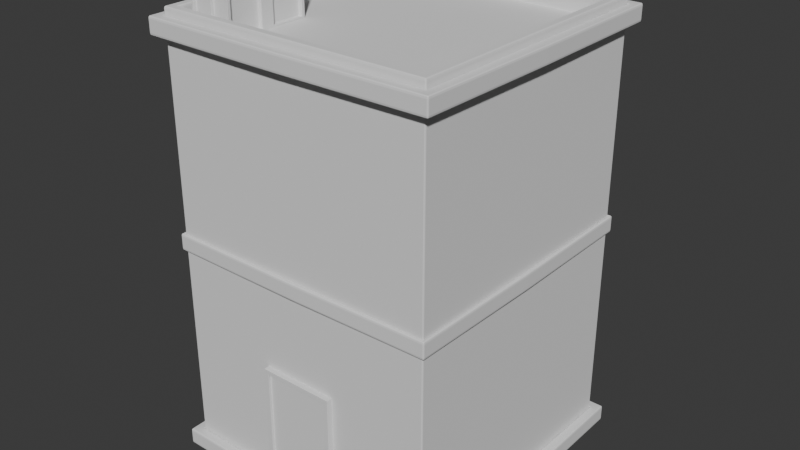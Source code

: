 # Source: LowPolySimpleHouseBlend.blend  (saved by Blender 4.4.32; exported with 4.5.12 LTS)
import bpy
from mathutils import Matrix  # noqa: F401  (used for matrix-valued properties, if any)

bpy.ops.wm.read_factory_settings(use_empty=True)
scene = bpy.context.scene
scene.name = 'Scene'

# ---- collections
col_collection = bpy.data.collections.new('Collection'); scene.collection.children.link(col_collection)

# ---- world
world_world = bpy.data.worlds.new('World'); scene.world = world_world
world_world.use_nodes = True; world_world.node_tree.nodes.clear()
_N = world_world.node_tree.nodes; _L = world_world.node_tree.links
n0 = _N.new('ShaderNodeOutputWorld'); n0.name = 'World Output'; n0.location = (300, 300)
n1 = _N.new('ShaderNodeBackground'); n1.name = 'Background'; n1.location = (10, 300)
n1.inputs[0].default_value = (0.05088, 0.05088, 0.05088, 1.0)
_L.new(n1.outputs[0], n0.inputs[0])
n0.is_active_output = True
world_world.color = (0.05088, 0.05088, 0.05088)
world_world.sun_shadow_jitter_overblur = 0.0

# ---- meshes
me_cube_003 = bpy.data.meshes.new('Cube.003')
me_cube_003.from_pydata([(-1.26, -1.26, -1.0), (-1.182, -1.182, 1.0), (-1.26, 1.26, -1.0), (-1.182, 1.182, 1.0), (1.26, -1.26, -1.0), (1.182, -1.182, 1.0), (1.26, 1.26, -1.0), (1.182, 1.182, 1.0), (0.0, 1.26, -1.0), (0.0, 1.182, 1.0), (0.0, -1.26, -1.0), (0.0, -1.182, 1.0), (-1.26, 0.0, -1.0), (-1.182, 0.0, 1.0), (1.26, 0.0, -1.0), (1.182, 0.0, 1.0), (0.0, 0.0, -1.0), (-1.26, -1.26, 0.03823), (-1.26, -1.26, -0.03823), (-1.26, 1.26, 0.03823), (-1.26, 1.26, -0.03823), (1.26, 1.26, 0.03823), (1.26, 1.26, -0.03823), (1.26, -1.26, 0.03823), (1.26, -1.26, -0.03823), (0.0, -1.26, -0.03823), (0.0, -1.26, 0.03823), (0.0, 1.26, -0.03823), (0.0, 1.26, 0.03823), (1.26, 0.0, -0.03823), (1.26, 0.0, 0.03823), (-1.26, 0.0, -0.03823), (-1.26, 0.0, 0.03823), (-1.26, 0.0, 1.0), (-1.26, 1.26, 1.0), (0.0, 1.26, 1.0), (1.26, 1.26, 1.0), (1.26, 0.0, 1.0), (1.26, -1.26, 1.0), (0.0, -1.26, 1.0), (-1.26, -1.26, 1.0), (0.0, 0.0, 0.8965), (0.0, -1.182, 0.8965), (0.0, 1.182, 0.8965), (1.182, 0.0, 0.8965), (-1.182, 0.0, 0.8965), (-1.182, 1.182, 0.8965), (1.182, 1.182, 0.8965), (1.182, -1.182, 0.8965), (-1.182, -1.182, 0.8965)], [], [(6, 22, 29, 14), (4, 24, 25, 10), (0, 18, 31, 12), (16, 14, 4, 10), (13, 1, 49, 45), (26, 39, 40, 17), (23, 38, 39, 26), (21, 36, 37, 30), (19, 34, 35, 28), (12, 31, 20, 2), (14, 29, 24, 4), (7, 9, 43, 47), (12, 16, 10, 0), (30, 37, 38, 23), (32, 33, 34, 19), (2, 8, 16, 12), (1, 11, 42, 49), (2, 20, 27, 8), (8, 27, 22, 6), (11, 5, 48, 42), (8, 6, 14, 16), (28, 35, 36, 21), (10, 25, 18, 0), (26, 17, 18, 25), (30, 23, 24, 29), (28, 21, 22, 27), (32, 19, 20, 31), (23, 26, 25, 24), (19, 28, 27, 20), (21, 30, 29, 22), (17, 32, 31, 18), (17, 40, 33, 32), (13, 3, 34, 33), (9, 7, 36, 35), (15, 5, 38, 37), (11, 1, 40, 39), (3, 9, 35, 34), (5, 11, 39, 38), (1, 13, 33, 40), (7, 15, 37, 36), (41, 45, 49, 42), (44, 41, 42, 48), (47, 43, 41, 44), (43, 46, 45, 41), (9, 3, 46, 43), (5, 15, 44, 48), (3, 13, 45, 46), (15, 7, 47, 44)])
_uv = me_cube_003.uv_layers.new(name='UVMap')
_uv.uv.foreach_set('vector', [0.375, 0.5, 0.4952, 0.5, 0.4952, 0.625, 0.375, 0.625, 0.375, 0.75, 0.4952, 0.75, 0.4952, 0.875, 0.375, 0.875, 0.375, 0.0, 0.4952, 0.0, 0.4952, 0.125, 0.375, 0.125, 0.25, 0.625, 0.375, 0.625, 0.375, 0.75, 0.25, 0.75, 0.8672, 0.625, 0.8672, 0.7422, 0.8672, 0.7422, 0.8672, 0.625, 0.5048, 0.875, 0.625, 0.875, 0.625, 1.0, 0.5048, 1.0, 0.5048, 0.75, 0.625, 0.75, 0.625, 0.875, 0.5048, 0.875, 0.5048, 0.5, 0.625, 0.5, 0.625, 0.625, 0.5048, 0.625, 0.5048, 0.25, 0.625, 0.25, 0.625, 0.375, 0.5048, 0.375, 0.375, 0.125, 0.4952, 0.125, 0.4952, 0.25, 0.375, 0.25, 0.375, 0.625, 0.4952, 0.625, 0.4952, 0.75, 0.375, 0.75, 0.6328, 0.5078, 0.75, 0.5078, 0.75, 0.5078, 0.6328, 0.5078, 0.125, 0.625, 0.25, 0.625, 0.25, 0.75, 0.125, 0.75, 0.5048, 0.625, 0.625, 0.625, 0.625, 0.75, 0.5048, 0.75, 0.5048, 0.125, 0.625, 0.125, 0.625, 0.25, 0.5048, 0.25, 0.125, 0.5, 0.25, 0.5, 0.25, 0.625, 0.125, 0.625, 0.8672, 0.7422, 0.75, 0.7422, 0.75, 0.7422, 0.8672, 0.7422, 0.375, 0.25, 0.4952, 0.25, 0.4952, 0.375, 0.375, 0.375, 0.375, 0.375, 0.4952, 0.375, 0.4952, 0.5, 0.375, 0.5, 0.75, 0.7422, 0.6328, 0.7422, 0.6328, 0.7422, 0.75, 0.7422, 0.25, 0.5, 0.375, 0.5, 0.375, 0.625, 0.25, 0.625, 0.5048, 0.375, 0.625, 0.375, 0.625, 0.5, 0.5048, 0.5, 0.375, 0.875, 0.4952, 0.875, 0.4952, 1.0, 0.375, 1.0, 0.5048, 0.875, 0.5048, 1.0, 0.4952, 1.0, 0.4952, 0.875, 0.5048, 0.625, 0.5048, 0.75, 0.4952, 0.75, 0.4952, 0.625, 0.5048, 0.375, 0.5048, 0.5, 0.4952, 0.5, 0.4952, 0.375, 0.5048, 0.125, 0.5048, 0.25, 0.4952, 0.25, 0.4952, 0.125, 0.5048, 0.75, 0.5048, 0.875, 0.4952, 0.875, 0.4952, 0.75, 0.5048, 0.25, 0.5048, 0.375, 0.4952, 0.375, 0.4952, 0.25, 0.5048, 0.5, 0.5048, 0.625, 0.4952, 0.625, 0.4952, 0.5, 0.5048, 0.0, 0.5048, 0.125, 0.4952, 0.125, 0.4952, 0.0, 0.5048, 0.0, 0.625, 0.0, 0.625, 0.125, 0.5048, 0.125, 0.8672, 0.625, 0.8672, 0.5078, 0.875, 0.5, 0.875, 0.625, 0.75, 0.5078, 0.6328, 0.5078, 0.625, 0.5, 0.75, 0.5, 0.6328, 0.625, 0.6328, 0.7422, 0.625, 0.75, 0.625, 0.625, 0.75, 0.7422, 0.8672, 0.7422, 0.875, 0.75, 0.75, 0.75, 0.8672, 0.5078, 0.75, 0.5078, 0.75, 0.5, 0.875, 0.5, 0.6328, 0.7422, 0.75, 0.7422, 0.75, 0.75, 0.625, 0.75, 0.8672, 0.7422, 0.8672, 0.625, 0.875, 0.625, 0.875, 0.75, 0.6328, 0.5078, 0.6328, 0.625, 0.625, 0.625, 0.625, 0.5, 0.75, 0.625, 0.8672, 0.625, 0.8672, 0.7422, 0.75, 0.7422, 0.6328, 0.625, 0.75, 0.625, 0.75, 0.7422, 0.6328, 0.7422, 0.6328, 0.5078, 0.75, 0.5078, 0.75, 0.625, 0.6328, 0.625, 0.75, 0.5078, 0.8672, 0.5078, 0.8672, 0.625, 0.75, 0.625, 0.75, 0.5078, 0.8672, 0.5078, 0.8672, 0.5078, 0.75, 0.5078, 0.6328, 0.7422, 0.6328, 0.625, 0.6328, 0.625, 0.6328, 0.7422, 0.8672, 0.5078, 0.8672, 0.625, 0.8672, 0.625, 0.8672, 0.5078, 0.6328, 0.625, 0.6328, 0.5078, 0.6328, 0.5078, 0.6328, 0.625])
me_cube_003.update()
me_cube_004 = bpy.data.meshes.new('Cube.004')
me_cube_004.from_pydata([(-1.26, -1.26, 0.03823), (-1.26, -1.26, -0.03823), (-1.26, 1.26, 0.03823), (-1.26, 1.26, -0.03823), (1.26, 1.26, 0.03823), (1.26, 1.26, -0.03823), (1.26, -1.26, 0.03823), (1.26, -1.26, -0.03823), (0.0, -1.26, -0.03823), (0.0, -1.26, 0.03823), (0.0, 1.26, -0.03823), (0.0, 1.26, 0.03823), (1.26, 0.0, -0.03823), (1.26, 0.0, 0.03823), (-1.26, 0.0, -0.03823), (-1.26, 0.0, 0.03823), (0.0, -1.3, -0.03823), (0.0, -1.3, 0.03823), (-1.288, -1.288, 0.03823), (-1.288, -1.288, -0.03823), (1.3, 0.0, -0.03823), (1.3, 0.0, 0.03823), (1.288, -1.288, 0.03823), (1.288, -1.288, -0.03823), (0.0, 1.3, -0.03823), (0.0, 1.3, 0.03823), (1.288, 1.288, 0.03823), (1.288, 1.288, -0.03823), (-1.3, 0.0, -0.03823), (-1.3, 0.0, 0.03823), (-1.288, 1.288, 0.03823), (-1.288, 1.288, -0.03823)], [], [(9, 8, 1, 0), (13, 12, 7, 6), (11, 10, 5, 4), (15, 14, 3, 2), (6, 7, 8, 9), (2, 3, 10, 11), (4, 5, 12, 13), (0, 1, 14, 15), (17, 18, 19, 16), (21, 22, 23, 20), (25, 26, 27, 24), (29, 30, 31, 28), (22, 17, 16, 23), (30, 25, 24, 31), (26, 21, 20, 27), (18, 29, 28, 19), (7, 12, 20, 23), (0, 15, 29, 18), (3, 14, 28, 31), (14, 1, 19, 28), (9, 0, 18, 17), (6, 9, 17, 22), (11, 4, 26, 25), (8, 7, 23, 16), (1, 8, 16, 19), (2, 11, 25, 30), (5, 10, 24, 27), (10, 3, 31, 24), (13, 6, 22, 21), (4, 13, 21, 26), (15, 2, 30, 29), (12, 5, 27, 20)])
_uv = me_cube_004.uv_layers.new(name='UVMap')
_uv.uv.foreach_set('vector', [0.5048, 0.875, 0.4952, 0.875, 0.4952, 1.0, 0.5048, 1.0, 0.5048, 0.625, 0.4952, 0.625, 0.4952, 0.75, 0.5048, 0.75, 0.5048, 0.375, 0.4952, 0.375, 0.4952, 0.5, 0.5048, 0.5, 0.5048, 0.125, 0.4952, 0.125, 0.4952, 0.25, 0.5048, 0.25, 0.5048, 0.75, 0.4952, 0.75, 0.4952, 0.875, 0.5048, 0.875, 0.5048, 0.25, 0.4952, 0.25, 0.4952, 0.375, 0.5048, 0.375, 0.5048, 0.5, 0.4952, 0.5, 0.4952, 0.625, 0.5048, 0.625, 0.5048, 0.0, 0.4952, 0.0, 0.4952, 0.125, 0.5048, 0.125, 0.5048, 0.875, 0.5048, 1.0, 0.4952, 1.0, 0.4952, 0.875, 0.5048, 0.625, 0.5048, 0.75, 0.4952, 0.75, 0.4952, 0.625, 0.5048, 0.375, 0.5048, 0.5, 0.4952, 0.5, 0.4952, 0.375, 0.5048, 0.125, 0.5048, 0.25, 0.4952, 0.25, 0.4952, 0.125, 0.5048, 0.75, 0.5048, 0.875, 0.4952, 0.875, 0.4952, 0.75, 0.5048, 0.25, 0.5048, 0.375, 0.4952, 0.375, 0.4952, 0.25, 0.5048, 0.5, 0.5048, 0.625, 0.4952, 0.625, 0.4952, 0.5, 0.5048, 0.0, 0.5048, 0.125, 0.4952, 0.125, 0.4952, 0.0, 0.4952, 0.75, 0.4952, 0.625, 0.4952, 0.625, 0.4952, 0.75, 0.5048, 0.0, 0.5048, 0.125, 0.5048, 0.125, 0.5048, 0.0, 0.4952, 0.25, 0.4952, 0.125, 0.4952, 0.125, 0.4952, 0.25, 0.4952, 0.125, 0.4952, 0.0, 0.4952, 0.0, 0.4952, 0.125, 0.5048, 0.875, 0.5048, 1.0, 0.5048, 1.0, 0.5048, 0.875, 0.5048, 0.75, 0.5048, 0.875, 0.5048, 0.875, 0.5048, 0.75, 0.5048, 0.375, 0.5048, 0.5, 0.5048, 0.5, 0.5048, 0.375, 0.4952, 0.875, 0.4952, 0.75, 0.4952, 0.75, 0.4952, 0.875, 0.4952, 1.0, 0.4952, 0.875, 0.4952, 0.875, 0.4952, 1.0, 0.5048, 0.25, 0.5048, 0.375, 0.5048, 0.375, 0.5048, 0.25, 0.4952, 0.5, 0.4952, 0.375, 0.4952, 0.375, 0.4952, 0.5, 0.4952, 0.375, 0.4952, 0.25, 0.4952, 0.25, 0.4952, 0.375, 0.5048, 0.625, 0.5048, 0.75, 0.5048, 0.75, 0.5048, 0.625, 0.5048, 0.5, 0.5048, 0.625, 0.5048, 0.625, 0.5048, 0.5, 0.5048, 0.125, 0.5048, 0.25, 0.5048, 0.25, 0.5048, 0.125, 0.4952, 0.625, 0.4952, 0.5, 0.4952, 0.5, 0.4952, 0.625])
me_cube_004.update()
me_cube_005 = bpy.data.meshes.new('Cube.005')
me_cube_005.from_pydata([(-1.26, -1.26, 0.03823), (-1.26, -1.26, -0.03823), (-1.26, 1.26, 0.03823), (-1.26, 1.26, -0.03823), (1.26, 1.26, 0.03823), (1.26, 1.26, -0.03823), (1.26, -1.26, 0.03823), (1.26, -1.26, -0.03823), (0.0, -1.26, -0.03823), (0.0, -1.26, 0.03823), (0.0, 1.26, -0.03823), (0.0, 1.26, 0.03823), (1.26, 0.0, -0.03823), (1.26, 0.0, 0.03823), (-1.26, 0.0, -0.03823), (-1.26, 0.0, 0.03823), (-1.092e-09, -1.359, -0.03823), (-1.092e-09, -1.359, 0.03823), (-1.347, -1.347, 0.03823), (-1.347, -1.347, -0.03823), (1.359, -1.638e-09, -0.03823), (1.359, -1.638e-09, 0.03823), (1.347, -1.347, 0.03823), (1.347, -1.347, -0.03823), (-1.092e-09, 1.359, -0.03823), (-1.092e-09, 1.359, 0.03823), (1.347, 1.347, 0.03823), (1.347, 1.347, -0.03823), (-1.359, -1.638e-09, -0.03823), (-1.359, -1.638e-09, 0.03823), (-1.347, 1.347, 0.03823), (-1.347, 1.347, -0.03823)], [], [(9, 8, 1, 0), (13, 12, 7, 6), (11, 10, 5, 4), (15, 14, 3, 2), (6, 7, 8, 9), (2, 3, 10, 11), (4, 5, 12, 13), (0, 1, 14, 15), (17, 18, 19, 16), (21, 22, 23, 20), (25, 26, 27, 24), (29, 30, 31, 28), (22, 17, 16, 23), (30, 25, 24, 31), (26, 21, 20, 27), (18, 29, 28, 19), (7, 12, 20, 23), (0, 15, 29, 18), (3, 14, 28, 31), (14, 1, 19, 28), (9, 0, 18, 17), (6, 9, 17, 22), (11, 4, 26, 25), (8, 7, 23, 16), (1, 8, 16, 19), (2, 11, 25, 30), (5, 10, 24, 27), (10, 3, 31, 24), (13, 6, 22, 21), (4, 13, 21, 26), (15, 2, 30, 29), (12, 5, 27, 20)])
_uv = me_cube_005.uv_layers.new(name='UVMap')
_uv.uv.foreach_set('vector', [0.5048, 0.875, 0.4952, 0.875, 0.4952, 1.0, 0.5048, 1.0, 0.5048, 0.625, 0.4952, 0.625, 0.4952, 0.75, 0.5048, 0.75, 0.5048, 0.375, 0.4952, 0.375, 0.4952, 0.5, 0.5048, 0.5, 0.5048, 0.125, 0.4952, 0.125, 0.4952, 0.25, 0.5048, 0.25, 0.5048, 0.75, 0.4952, 0.75, 0.4952, 0.875, 0.5048, 0.875, 0.5048, 0.25, 0.4952, 0.25, 0.4952, 0.375, 0.5048, 0.375, 0.5048, 0.5, 0.4952, 0.5, 0.4952, 0.625, 0.5048, 0.625, 0.5048, 0.0, 0.4952, 0.0, 0.4952, 0.125, 0.5048, 0.125, 0.5048, 0.875, 0.5048, 1.0, 0.4952, 1.0, 0.4952, 0.875, 0.5048, 0.625, 0.5048, 0.75, 0.4952, 0.75, 0.4952, 0.625, 0.5048, 0.375, 0.5048, 0.5, 0.4952, 0.5, 0.4952, 0.375, 0.5048, 0.125, 0.5048, 0.25, 0.4952, 0.25, 0.4952, 0.125, 0.5048, 0.75, 0.5048, 0.875, 0.4952, 0.875, 0.4952, 0.75, 0.5048, 0.25, 0.5048, 0.375, 0.4952, 0.375, 0.4952, 0.25, 0.5048, 0.5, 0.5048, 0.625, 0.4952, 0.625, 0.4952, 0.5, 0.5048, 0.0, 0.5048, 0.125, 0.4952, 0.125, 0.4952, 0.0, 0.4952, 0.75, 0.4952, 0.625, 0.4952, 0.625, 0.4952, 0.75, 0.5048, 0.0, 0.5048, 0.125, 0.5048, 0.125, 0.5048, 0.0, 0.4952, 0.25, 0.4952, 0.125, 0.4952, 0.125, 0.4952, 0.25, 0.4952, 0.125, 0.4952, 0.0, 0.4952, 0.0, 0.4952, 0.125, 0.5048, 0.875, 0.5048, 1.0, 0.5048, 1.0, 0.5048, 0.875, 0.5048, 0.75, 0.5048, 0.875, 0.5048, 0.875, 0.5048, 0.75, 0.5048, 0.375, 0.5048, 0.5, 0.5048, 0.5, 0.5048, 0.375, 0.4952, 0.875, 0.4952, 0.75, 0.4952, 0.75, 0.4952, 0.875, 0.4952, 1.0, 0.4952, 0.875, 0.4952, 0.875, 0.4952, 1.0, 0.5048, 0.25, 0.5048, 0.375, 0.5048, 0.375, 0.5048, 0.25, 0.4952, 0.5, 0.4952, 0.375, 0.4952, 0.375, 0.4952, 0.5, 0.4952, 0.375, 0.4952, 0.25, 0.4952, 0.25, 0.4952, 0.375, 0.5048, 0.625, 0.5048, 0.75, 0.5048, 0.75, 0.5048, 0.625, 0.5048, 0.5, 0.5048, 0.625, 0.5048, 0.625, 0.5048, 0.5, 0.5048, 0.125, 0.5048, 0.25, 0.5048, 0.25, 0.5048, 0.125, 0.4952, 0.625, 0.4952, 0.5, 0.4952, 0.5, 0.4952, 0.625])
me_cube_005.update()
me_cube_006 = bpy.data.meshes.new('Cube.006')
me_cube_006.from_pydata([(-1.26, -1.26, 0.03823), (-1.26, -1.26, -0.03823), (-1.26, 1.26, 0.03823), (-1.26, 1.26, -0.03823), (1.26, 1.26, 0.03823), (1.26, 1.26, -0.03823), (1.26, -1.26, 0.03823), (1.26, -1.26, -0.03823), (0.0, -1.26, -0.03823), (0.0, -1.26, 0.03823), (0.0, 1.26, -0.03823), (0.0, 1.26, 0.03823), (1.26, 0.0, -0.03823), (1.26, 0.0, 0.03823), (-1.26, 0.0, -0.03823), (-1.26, 0.0, 0.03823), (-1.092e-09, -1.359, -0.03823), (-1.092e-09, -1.359, 0.03823), (-1.347, -1.347, 0.03823), (-1.347, -1.347, -0.03823), (1.359, -1.638e-09, -0.03823), (1.359, -1.638e-09, 0.03823), (1.347, -1.347, 0.03823), (1.347, -1.347, -0.03823), (-1.092e-09, 1.359, -0.03823), (-1.092e-09, 1.359, 0.03823), (1.347, 1.347, 0.03823), (1.347, 1.347, -0.03823), (-1.359, -1.638e-09, -0.03823), (-1.359, -1.638e-09, 0.03823), (-1.347, 1.347, 0.03823), (-1.347, 1.347, -0.03823)], [], [(9, 8, 1, 0), (13, 12, 7, 6), (11, 10, 5, 4), (15, 14, 3, 2), (6, 7, 8, 9), (2, 3, 10, 11), (4, 5, 12, 13), (0, 1, 14, 15), (17, 18, 19, 16), (21, 22, 23, 20), (25, 26, 27, 24), (29, 30, 31, 28), (22, 17, 16, 23), (30, 25, 24, 31), (26, 21, 20, 27), (18, 29, 28, 19), (7, 12, 20, 23), (0, 15, 29, 18), (3, 14, 28, 31), (14, 1, 19, 28), (9, 0, 18, 17), (6, 9, 17, 22), (11, 4, 26, 25), (8, 7, 23, 16), (1, 8, 16, 19), (2, 11, 25, 30), (5, 10, 24, 27), (10, 3, 31, 24), (13, 6, 22, 21), (4, 13, 21, 26), (15, 2, 30, 29), (12, 5, 27, 20)])
_uv = me_cube_006.uv_layers.new(name='UVMap')
_uv.uv.foreach_set('vector', [0.5048, 0.875, 0.4952, 0.875, 0.4952, 1.0, 0.5048, 1.0, 0.5048, 0.625, 0.4952, 0.625, 0.4952, 0.75, 0.5048, 0.75, 0.5048, 0.375, 0.4952, 0.375, 0.4952, 0.5, 0.5048, 0.5, 0.5048, 0.125, 0.4952, 0.125, 0.4952, 0.25, 0.5048, 0.25, 0.5048, 0.75, 0.4952, 0.75, 0.4952, 0.875, 0.5048, 0.875, 0.5048, 0.25, 0.4952, 0.25, 0.4952, 0.375, 0.5048, 0.375, 0.5048, 0.5, 0.4952, 0.5, 0.4952, 0.625, 0.5048, 0.625, 0.5048, 0.0, 0.4952, 0.0, 0.4952, 0.125, 0.5048, 0.125, 0.5048, 0.875, 0.5048, 1.0, 0.4952, 1.0, 0.4952, 0.875, 0.5048, 0.625, 0.5048, 0.75, 0.4952, 0.75, 0.4952, 0.625, 0.5048, 0.375, 0.5048, 0.5, 0.4952, 0.5, 0.4952, 0.375, 0.5048, 0.125, 0.5048, 0.25, 0.4952, 0.25, 0.4952, 0.125, 0.5048, 0.75, 0.5048, 0.875, 0.4952, 0.875, 0.4952, 0.75, 0.5048, 0.25, 0.5048, 0.375, 0.4952, 0.375, 0.4952, 0.25, 0.5048, 0.5, 0.5048, 0.625, 0.4952, 0.625, 0.4952, 0.5, 0.5048, 0.0, 0.5048, 0.125, 0.4952, 0.125, 0.4952, 0.0, 0.4952, 0.75, 0.4952, 0.625, 0.4952, 0.625, 0.4952, 0.75, 0.5048, 0.0, 0.5048, 0.125, 0.5048, 0.125, 0.5048, 0.0, 0.4952, 0.25, 0.4952, 0.125, 0.4952, 0.125, 0.4952, 0.25, 0.4952, 0.125, 0.4952, 0.0, 0.4952, 0.0, 0.4952, 0.125, 0.5048, 0.875, 0.5048, 1.0, 0.5048, 1.0, 0.5048, 0.875, 0.5048, 0.75, 0.5048, 0.875, 0.5048, 0.875, 0.5048, 0.75, 0.5048, 0.375, 0.5048, 0.5, 0.5048, 0.5, 0.5048, 0.375, 0.4952, 0.875, 0.4952, 0.75, 0.4952, 0.75, 0.4952, 0.875, 0.4952, 1.0, 0.4952, 0.875, 0.4952, 0.875, 0.4952, 1.0, 0.5048, 0.25, 0.5048, 0.375, 0.5048, 0.375, 0.5048, 0.25, 0.4952, 0.5, 0.4952, 0.375, 0.4952, 0.375, 0.4952, 0.5, 0.4952, 0.375, 0.4952, 0.25, 0.4952, 0.25, 0.4952, 0.375, 0.5048, 0.625, 0.5048, 0.75, 0.5048, 0.75, 0.5048, 0.625, 0.5048, 0.5, 0.5048, 0.625, 0.5048, 0.625, 0.5048, 0.5, 0.5048, 0.125, 0.5048, 0.25, 0.5048, 0.25, 0.5048, 0.125, 0.4952, 0.625, 0.4952, 0.5, 0.4952, 0.5, 0.4952, 0.625])
me_cube_006.update()
me_cube_007 = bpy.data.meshes.new('Cube.007')
me_cube_007.from_pydata([(1.0, -0.9212, -0.9212), (1.0, -0.9212, 0.9212), (1.0, 0.0, -1.0), (1.0, 0.0, 1.0), (0.0, -1.0, -1.0), (0.0, -1.0, 1.0), (0.0, 0.0, 1.0), (0.0, 0.0, -1.0), (1.0, -1.0, 1.0), (1.0, -0.157, 0.9212), (1.0, -1.0, -1.0), (0.9039, -1.0, 0.9222), (1.0, -0.157, -0.9212), (0.9039, -1.0, -0.9222), (0.09609, -1.0, -0.9222), (0.09609, -1.0, 0.9222), (0.9039, -0.9268, 0.9222), (0.9039, -0.9268, -0.9222), (0.09609, -0.9268, -0.9222), (0.09609, -0.9268, 0.9222), (0.8269, -0.157, 0.9212), (0.8269, -0.157, -0.9212), (0.8269, -0.9212, 0.9212), (0.8269, -0.9212, -0.9212)], [], [(0, 12, 21, 23), (7, 2, 10, 4), (3, 6, 5, 8), (10, 8, 11, 13), (1, 9, 3, 8), (0, 1, 8, 10), (12, 0, 10, 2), (9, 12, 2, 3), (15, 14, 18, 19), (5, 4, 14, 15), (8, 5, 15, 11), (4, 10, 13, 14), (17, 16, 19, 18), (14, 13, 17, 18), (11, 15, 19, 16), (13, 11, 16, 17), (21, 20, 22, 23), (9, 1, 22, 20), (12, 9, 20, 21), (1, 0, 23, 22)])
_uv = me_cube_007.uv_layers.new(name='UVMap')
_uv.uv.foreach_set('vector', [0.3849, 0.7401, 0.3849, 0.6349, 0.3849, 0.6349, 0.3849, 0.7401, 0.25, 0.625, 0.375, 0.625, 0.375, 0.75, 0.25, 0.75, 0.625, 0.625, 0.75, 0.625, 0.75, 0.75, 0.625, 0.75, 0.375, 0.75, 0.625, 0.75, 0.625, 0.75, 0.375, 0.75, 0.6151, 0.7401, 0.6151, 0.6349, 0.625, 0.625, 0.625, 0.75, 0.3849, 0.7401, 0.6151, 0.7401, 0.625, 0.75, 0.375, 0.75, 0.3849, 0.6349, 0.3849, 0.7401, 0.375, 0.75, 0.375, 0.625, 0.6151, 0.6349, 0.3849, 0.6349, 0.375, 0.625, 0.625, 0.625, 0.0, 0.0, 0.0, 0.0, 0.0, 0.0, 0.0, 0.0, 0.0, 0.0, 0.0, 0.0, 0.0, 0.0, 0.0, 0.0, 0.625, 0.75, 0.75, 0.75, 0.75, 0.75, 0.625, 0.75, 0.25, 0.75, 0.375, 0.75, 0.375, 0.75, 0.25, 0.75, 0.375, 0.75, 0.625, 0.75, 0.625, 0.875, 0.375, 0.875, 0.25, 0.75, 0.375, 0.75, 0.375, 0.75, 0.25, 0.75, 0.625, 0.75, 0.75, 0.75, 0.75, 0.75, 0.625, 0.75, 0.375, 0.75, 0.625, 0.75, 0.625, 0.75, 0.375, 0.75, 0.3849, 0.6349, 0.6151, 0.6349, 0.6151, 0.7401, 0.3849, 0.7401, 0.6151, 0.6349, 0.6151, 0.7401, 0.6151, 0.7401, 0.6151, 0.6349, 0.3849, 0.6349, 0.6151, 0.6349, 0.6151, 0.6349, 0.3849, 0.6349, 0.6151, 0.7401, 0.3849, 0.7401, 0.3849, 0.7401, 0.6151, 0.7401])
me_cube_007.update()
me_cube_008 = bpy.data.meshes.new('Cube.008')
me_cube_008.from_pydata([(9.119e-09, -0.07118, 0.942), (-0.1598, -0.07905, 0.942), (-0.3135, -0.1024, 0.942), (-0.4551, -0.1402, 0.942), (-0.5793, -0.1912, 0.942), (-0.6811, -0.2532, 0.942), (-0.7568, -0.324, 0.942), (-0.8035, -0.4009, 0.942), (-0.8192, -0.4808, 0.942), (-0.8035, -0.5607, 0.942), (-0.7568, -0.6375, 0.942), (-0.6811, -0.7084, 0.942), (-0.5793, -0.7704, 0.942), (-0.4551, -0.8214, 0.942), (-0.3135, -0.8592, 0.942), (-0.1598, -0.8825, 0.942), (9.119e-09, -0.8904, 0.942), (0.1598, -0.8825, 0.942), (0.3135, -0.8592, 0.942), (0.4551, -0.8214, 0.942), (0.5793, -0.7704, 0.942), (0.6811, -0.7084, 0.942), (0.7568, -0.6375, 0.942), (0.8035, -0.5607, 0.942), (0.8192, -0.4808, 0.942), (0.8035, -0.4009, 0.942), (0.7568, -0.324, 0.942), (0.6811, -0.2532, 0.942), (0.5793, -0.1912, 0.942), (0.4551, -0.1402, 0.942), (0.3135, -0.1024, 0.942), (0.1598, -0.07905, 0.942), (8.296e-09, -0.1052, 1.117), (-0.1466, -0.1124, 1.117), (-0.2875, -0.1338, 1.117), (-0.4174, -0.1685, 1.117), (-0.5312, -0.2152, 1.117), (-0.6246, -0.2721, 1.117), (-0.694, -0.337, 1.117), (-0.7368, -0.4075, 1.117), (-0.7512, -0.4808, 1.117), (-0.7368, -0.5541, 1.117), (-0.694, -0.6245, 1.117), (-0.6246, -0.6895, 1.117), (-0.5312, -0.7464, 1.117), (-0.4174, -0.7931, 1.117), (-0.2875, -0.8278, 1.117), (-0.1466, -0.8492, 1.117), (8.296e-09, -0.8564, 1.117), (0.1466, -0.8492, 1.117), (0.2875, -0.8278, 1.117), (0.4174, -0.7931, 1.117), (0.5312, -0.7464, 1.117), (0.6246, -0.6895, 1.117), (0.694, -0.6245, 1.117), (0.7368, -0.5541, 1.117), (0.7512, -0.4808, 1.117), (0.7368, -0.4075, 1.117), (0.694, -0.337, 1.117), (0.6246, -0.2721, 1.117), (0.5312, -0.2152, 1.117), (0.4174, -0.1685, 1.117), (0.2875, -0.1338, 1.117), (0.1466, -0.1124, 1.117), (-0.008574, -0.1333, 1.117), (-0.1615, -0.1677, 1.117), (-0.3064, -0.2142, 1.117), (-0.4376, -0.2711, 1.117), (-0.5501, -0.3361, 1.117), (-0.6396, -0.4067, 1.117), (-0.7026, -0.4803, 1.117), (0.1351, -0.1704, 1.117), (-0.02, -0.2185, 1.117), (-0.1718, -0.2762, 1.117), (-0.3145, -0.3415, 1.117), (-0.4426, -0.4116, 1.117), (-0.5512, -0.4841, 1.117), (-0.6361, -0.5559, 1.117), (0.28, -0.217, 1.117), (0.1335, -0.2752, 1.117), (-0.0165, -0.341, 1.117), (-0.1642, -0.4117, 1.117), (-0.304, -0.4847, 1.117), (-0.4304, -0.5572, 1.117), (-0.5387, -0.6263, 1.117), (0.4174, -0.2721, 1.117), (0.2875, -0.337, 1.117), (0.1466, -0.4075, 1.117), (-3.088e-09, -0.4808, 1.117), (-0.1466, -0.5541, 1.117), (-0.2875, -0.6245, 1.117), (-0.4174, -0.6895, 1.117), (0.5387, -0.3353, 1.117), (0.4304, -0.4044, 1.117), (0.304, -0.4769, 1.117), (0.1642, -0.5499, 1.117), (0.0165, -0.6206, 1.117), (-0.1335, -0.6864, 1.117), (-0.28, -0.7446, 1.117), (0.6361, -0.4056, 1.117), (0.5512, -0.4775, 1.117), (0.4426, -0.5499, 1.117), (0.3145, -0.6201, 1.117), (0.1718, -0.6853, 1.117), (0.02, -0.7431, 1.117), (-0.1351, -0.7912, 1.117), (0.7026, -0.4812, 1.117), (0.6396, -0.5548, 1.117), (0.5501, -0.6255, 1.117), (0.4376, -0.6905, 1.117), (0.3064, -0.7474, 1.117), (0.1615, -0.7939, 1.117), (0.008574, -0.8283, 1.117)], [], [(9, 41, 40, 8), (23, 55, 54, 22), (10, 42, 41, 9), (24, 56, 55, 23), (11, 43, 42, 10), (25, 57, 56, 24), (12, 44, 43, 11), (26, 58, 57, 25), (13, 45, 44, 12), (27, 59, 58, 26), (14, 46, 45, 13), (1, 33, 32, 0), (28, 60, 59, 27), (15, 47, 46, 14), (2, 34, 33, 1), (29, 61, 60, 28), (16, 48, 47, 15), (3, 35, 34, 2), (30, 62, 61, 29), (17, 49, 48, 16), (4, 36, 35, 3), (31, 63, 62, 30), (18, 50, 49, 17), (5, 37, 36, 4), (0, 32, 63, 31), (19, 51, 50, 18), (6, 38, 37, 5), (20, 52, 51, 19), (7, 39, 38, 6), (21, 53, 52, 20), (8, 40, 39, 7), (22, 54, 53, 21), (32, 33, 64, 63), (63, 64, 71, 62), (62, 71, 78, 61), (61, 78, 85, 60), (60, 85, 92, 59), (59, 92, 99, 58), (58, 99, 106, 57), (57, 106, 55, 56), (33, 34, 65, 64), (64, 65, 72, 71), (71, 72, 79, 78), (78, 79, 86, 85), (85, 86, 93, 92), (92, 93, 100, 99), (99, 100, 107, 106), (106, 107, 54, 55), (34, 35, 66, 65), (65, 66, 73, 72), (72, 73, 80, 79), (79, 80, 87, 86), (86, 87, 94, 93), (93, 94, 101, 100), (100, 101, 108, 107), (107, 108, 53, 54), (35, 36, 67, 66), (66, 67, 74, 73), (73, 74, 81, 80), (80, 81, 88, 87), (87, 88, 95, 94), (94, 95, 102, 101), (101, 102, 109, 108), (108, 109, 52, 53), (36, 37, 68, 67), (67, 68, 75, 74), (74, 75, 82, 81), (81, 82, 89, 88), (88, 89, 96, 95), (95, 96, 103, 102), (102, 103, 110, 109), (109, 110, 51, 52), (37, 38, 69, 68), (68, 69, 76, 75), (75, 76, 83, 82), (82, 83, 90, 89), (89, 90, 97, 96), (96, 97, 104, 103), (103, 104, 111, 110), (110, 111, 50, 51), (38, 39, 70, 69), (69, 70, 77, 76), (76, 77, 84, 83), (83, 84, 91, 90), (90, 91, 98, 97), (97, 98, 105, 104), (104, 105, 112, 111), (111, 112, 49, 50), (39, 40, 41, 70), (70, 41, 42, 77), (77, 42, 43, 84), (84, 43, 44, 91), (91, 44, 45, 98), (98, 45, 46, 105), (105, 46, 47, 112), (112, 47, 48, 49)])
_uv = me_cube_008.uv_layers.new(name='UVMap')
_uv.uv.foreach_set('vector', [0.0, 0.0, 0.0, 0.0, 0.0, 0.0, 0.0, 0.0, 0.0, 0.0, 0.0, 0.0, 0.0, 0.0, 0.0, 0.0, 0.0, 0.0, 0.0, 0.0, 0.0, 0.0, 0.0, 0.0, 0.0, 0.0, 0.0, 0.0, 0.0, 0.0, 0.0, 0.0, 0.0, 0.0, 0.0, 0.0, 0.0, 0.0, 0.0, 0.0, 0.0, 0.0, 0.0, 0.0, 0.0, 0.0, 0.0, 0.0, 0.0, 0.0, 0.0, 0.0, 0.0, 0.0, 0.0, 0.0, 0.0, 0.0, 0.0, 0.0, 0.0, 0.0, 0.0, 0.0, 0.0, 0.0, 0.0, 0.0, 0.0, 0.0, 0.0, 0.0, 0.0, 0.0, 0.0, 0.0, 0.0, 0.0, 0.0, 0.0, 0.0, 0.0, 0.0, 0.0, 0.0, 0.0, 0.0, 0.0, 0.0, 0.0, 0.0, 0.0, 0.0, 0.0, 0.0, 0.0, 0.0, 0.0, 0.0, 0.0, 0.0, 0.0, 0.0, 0.0, 0.0, 0.0, 0.0, 0.0, 0.0, 0.0, 0.0, 0.0, 0.0, 0.0, 0.0, 0.0, 0.0, 0.0, 0.0, 0.0, 0.0, 0.0, 0.0, 0.0, 0.0, 0.0, 0.0, 0.0, 0.0, 0.0, 0.0, 0.0, 0.0, 0.0, 0.0, 0.0, 0.0, 0.0, 0.0, 0.0, 0.0, 0.0, 0.0, 0.0, 0.0, 0.0, 0.0, 0.0, 0.0, 0.0, 0.0, 0.0, 0.0, 0.0, 0.0, 0.0, 0.0, 0.0, 0.0, 0.0, 0.0, 0.0, 0.0, 0.0, 0.0, 0.0, 0.0, 0.0, 0.0, 0.0, 0.0, 0.0, 0.0, 0.0, 0.0, 0.0, 0.0, 0.0, 0.0, 0.0, 0.0, 0.0, 0.0, 0.0, 0.0, 0.0, 0.0, 0.0, 0.0, 0.0, 0.0, 0.0, 0.0, 0.0, 0.0, 0.0, 0.0, 0.0, 0.0, 0.0, 0.0, 0.0, 0.0, 0.0, 0.0, 0.0, 0.0, 0.0, 0.0, 0.0, 0.0, 0.0, 0.0, 0.0, 0.0, 0.0, 0.0, 0.0, 0.0, 0.0, 0.0, 0.0, 0.0, 0.0, 0.0, 0.0, 0.0, 0.0, 0.0, 0.0, 0.0, 0.0, 0.0, 0.0, 0.0, 0.0, 0.0, 0.0, 0.0, 0.0, 0.0, 0.0, 0.0, 0.0, 0.0, 0.0, 0.0, 0.0, 0.0, 0.0, 0.0, 0.0, 0.0, 0.0, 0.0, 0.0, 0.0, 0.0, 0.0, 0.0, 0.0, 0.0, 0.0, 0.0, 0.0, 0.0, 0.0, 0.0, 0.0, 0.0, 0.0, 0.0, 0.0, 0.0, 0.0, 0.0, 0.0, 0.0, 0.0, 0.0, 0.0, 0.0, 0.0, 0.0, 0.0, 0.0, 0.0, 0.0, 0.0, 0.0, 0.0, 0.0, 0.0, 0.0, 0.0, 0.0, 0.0, 0.0, 0.0, 0.0, 0.0, 0.0, 0.0, 0.0, 0.0, 0.0, 0.0, 0.0, 0.0, 0.0, 0.0, 0.0, 0.0, 0.0, 0.0, 0.0, 0.0, 0.0, 0.0, 0.0, 0.0, 0.0, 0.0, 0.0, 0.0, 0.0, 0.0, 0.0, 0.0, 0.0, 0.0, 0.0, 0.0, 0.0, 0.0, 0.0, 0.0, 0.0, 0.0, 0.0, 0.0, 0.0, 0.0, 0.0, 0.0, 0.0, 0.0, 0.0, 0.0, 0.0, 0.0, 0.0, 0.0, 0.0, 0.0, 0.0, 0.0, 0.0, 0.0, 0.0, 0.0, 0.0, 0.0, 0.0, 0.0, 0.0, 0.0, 0.0, 0.0, 0.0, 0.0, 0.0, 0.0, 0.0, 0.0, 0.0, 0.0, 0.0, 0.0, 0.0, 0.0, 0.0, 0.0, 0.0, 0.0, 0.0, 0.0, 0.0, 0.0, 0.0, 0.0, 0.0, 0.0, 0.0, 0.0, 0.0, 0.0, 0.0, 0.0, 0.0, 0.0, 0.0, 0.0, 0.0, 0.0, 0.0, 0.0, 0.0, 0.0, 0.0, 0.0, 0.0, 0.0, 0.0, 0.0, 0.0, 0.0, 0.0, 0.0, 0.0, 0.0, 0.0, 0.0, 0.0, 0.0, 0.0, 0.0, 0.0, 0.0, 0.0, 0.0, 0.0, 0.0, 0.0, 0.0, 0.0, 0.0, 0.0, 0.0, 0.0, 0.0, 0.0, 0.0, 0.0, 0.0, 0.0, 0.0, 0.0, 0.0, 0.0, 0.0, 0.0, 0.0, 0.0, 0.0, 0.0, 0.0, 0.0, 0.0, 0.0, 0.0, 0.0, 0.0, 0.0, 0.0, 0.0, 0.0, 0.0, 0.0, 0.0, 0.0, 0.0, 0.0, 0.0, 0.0, 0.0, 0.0, 0.0, 0.0, 0.0, 0.0, 0.0, 0.0, 0.0, 0.0, 0.0, 0.0, 0.0, 0.0, 0.0, 0.0, 0.0, 0.0, 0.0, 0.0, 0.0, 0.0, 0.0, 0.0, 0.0, 0.0, 0.0, 0.0, 0.0, 0.0, 0.0, 0.0, 0.0, 0.0, 0.0, 0.0, 0.0, 0.0, 0.0, 0.0, 0.0, 0.0, 0.0, 0.0, 0.0, 0.0, 0.0, 0.0, 0.0, 0.0, 0.0, 0.0, 0.0, 0.0, 0.0, 0.0, 0.0, 0.0, 0.0, 0.0, 0.0, 0.0, 0.0, 0.0, 0.0, 0.0, 0.0, 0.0, 0.0, 0.0, 0.0, 0.0, 0.0, 0.0, 0.0, 0.0, 0.0, 0.0, 0.0, 0.0, 0.0, 0.0, 0.0, 0.0, 0.0, 0.0, 0.0, 0.0, 0.0, 0.0, 0.0, 0.0, 0.0, 0.0, 0.0, 0.0, 0.0, 0.0, 0.0, 0.0, 0.0, 0.0, 0.0, 0.0, 0.0, 0.0, 0.0, 0.0, 0.0, 0.0, 0.0, 0.0, 0.0, 0.0, 0.0, 0.0, 0.0, 0.0, 0.0, 0.0, 0.0, 0.0, 0.0, 0.0, 0.0, 0.0, 0.0, 0.0, 0.0, 0.0, 0.0, 0.0, 0.0, 0.0, 0.0, 0.0, 0.0, 0.0, 0.0, 0.0, 0.0, 0.0, 0.0, 0.0, 0.0, 0.0, 0.0, 0.0, 0.0, 0.0, 0.0, 0.0, 0.0, 0.0, 0.0, 0.0, 0.0, 0.0, 0.0, 0.0, 0.0, 0.0, 0.0, 0.0, 0.0, 0.0, 0.0, 0.0, 0.0, 0.0, 0.0, 0.0, 0.0, 0.0, 0.0, 0.0, 0.0, 0.0, 0.0, 0.0, 0.0, 0.0, 0.0, 0.0, 0.0, 0.0, 0.0, 0.0, 0.0, 0.0, 0.0, 0.0, 0.0, 0.0, 0.0, 0.0, 0.0, 0.0, 0.0, 0.0, 0.0, 0.0, 0.0, 0.0, 0.0, 0.0, 0.0, 0.0, 0.0, 0.0, 0.0, 0.0, 0.0, 0.0, 0.0, 0.0, 0.0, 0.0, 0.0, 0.0, 0.0, 0.0, 0.0, 0.0, 0.0, 0.0, 0.0, 0.0, 0.0, 0.0, 0.0, 0.0, 0.0, 0.0, 0.0, 0.0, 0.0, 0.0, 0.0, 0.0, 0.0, 0.0, 0.0, 0.0, 0.0, 0.0, 0.0, 0.0, 0.0, 0.0, 0.0, 0.0, 0.0, 0.0, 0.0, 0.0, 0.0, 0.0, 0.0, 0.0, 0.0, 0.0, 0.0, 0.0, 0.0, 0.0, 0.0, 0.0, 0.0, 0.0, 0.0, 0.0, 0.0, 0.0, 0.0, 0.0, 0.0, 0.0, 0.0, 0.0, 0.0, 0.0, 0.0, 0.0, 0.0, 0.0, 0.0, 0.0, 0.0, 0.0, 0.0, 0.0, 0.0])
me_cube_008.update()
me_cube_010 = bpy.data.meshes.new('Cube.010')
me_cube_010.from_pydata([(-1.524, 2.207, -9.638), (-1.524, 2.207, -4.464), (-1.751, 2.473, -9.638), (-1.751, 2.473, -4.243), (1.524, 2.207, -9.638), (1.524, 2.207, -4.464), (1.751, 2.473, -9.638), (1.751, 2.473, -4.243), (-1.751, 2.207, -9.638), (-1.751, 2.207, -4.243), (1.751, 2.207, -4.243), (1.751, 2.207, -9.638), (-1.524, 2.326, -9.638), (-1.524, 2.326, -4.464), (1.524, 2.326, -4.464), (1.524, 2.326, -9.638), (-1.751, 2.473, -9.711), (-1.751, 2.207, -9.711), (1.751, 2.473, -9.711), (1.751, 2.207, -9.711), (-1.524, 2.207, -9.711), (1.524, 2.207, -9.711), (-1.524, 2.326, -9.711), (1.524, 2.326, -9.711)], [], [(8, 9, 3, 2), (2, 3, 7, 6), (6, 7, 10, 11), (7, 3, 9, 10), (0, 1, 9, 8), (5, 4, 11, 10), (1, 5, 10, 9), (15, 14, 13, 12), (1, 0, 12, 13), (5, 1, 13, 14), (4, 5, 14, 15), (15, 12, 22, 23), (17, 16, 18, 19, 21, 23, 22, 20), (6, 11, 19, 18), (0, 8, 17, 20), (12, 0, 20, 22), (11, 4, 21, 19), (2, 6, 18, 16), (4, 15, 23, 21), (8, 2, 16, 17)])
_uv = me_cube_010.uv_layers.new(name='UVMap')
_uv.uv.foreach_set('vector', [0.375, 0.0, 0.625, 0.0, 0.625, 0.25, 0.375, 0.25, 0.375, 0.25, 0.625, 0.25, 0.625, 0.5, 0.375, 0.5, 0.375, 0.5, 0.625, 0.5, 0.625, 0.75, 0.375, 0.75, 0.625, 0.5, 0.875, 0.5, 0.875, 0.75, 0.625, 0.75, 0.3804, 0.9911, 0.6196, 0.9911, 0.625, 1.0, 0.375, 1.0, 0.6196, 0.7589, 0.3804, 0.7589, 0.375, 0.75, 0.625, 0.75, 0.6196, 0.9911, 0.6196, 0.7589, 0.625, 0.75, 0.625, 1.0, 0.3804, 0.7589, 0.6196, 0.7589, 0.6196, 0.9911, 0.3804, 0.9911, 0.6196, 0.9911, 0.3804, 0.9911, 0.3804, 0.9911, 0.6196, 0.9911, 0.6196, 0.7589, 0.6196, 0.9911, 0.6196, 0.9911, 0.6196, 0.7589, 0.3804, 0.7589, 0.6196, 0.7589, 0.6196, 0.7589, 0.3804, 0.7589, 0.3804, 0.7589, 0.3804, 0.9911, 0.3804, 0.9911, 0.3804, 0.7589, 0.375, 1.0, 0.375, 0.25, 0.375, 0.5, 0.375, 0.75, 0.3804, 0.7589, 0.3804, 0.7589, 0.3804, 0.9911, 0.3804, 0.9911, 0.375, 0.5, 0.375, 0.75, 0.375, 0.75, 0.375, 0.5, 0.3804, 0.9911, 0.375, 1.0, 0.375, 1.0, 0.3804, 0.9911, 0.3804, 0.9911, 0.3804, 0.9911, 0.3804, 0.9911, 0.3804, 0.9911, 0.375, 0.75, 0.3804, 0.7589, 0.3804, 0.7589, 0.375, 0.75, 0.375, 0.25, 0.375, 0.5, 0.375, 0.5, 0.375, 0.25, 0.3804, 0.7589, 0.3804, 0.7589, 0.3804, 0.7589, 0.3804, 0.7589, 0.375, 0.0, 0.375, 0.25, 0.375, 0.25, 0.375, 0.0])
me_cube_010.update()

# ---- objects
ob_cube = bpy.data.objects.new('Cube', me_cube_003)
ob_cube_001 = bpy.data.objects.new('Cube.001', me_cube_004)
ob_cube_002 = bpy.data.objects.new('Cube.002', me_cube_005)
ob_cube_003 = bpy.data.objects.new('Cube.003', me_cube_006)
ob_cube_004 = bpy.data.objects.new('Cube.004', me_cube_007)
ob_cube_005 = bpy.data.objects.new('Cube.005', me_cube_008)
ob_cube_006 = bpy.data.objects.new('Cube.006', me_cube_010)

# ---- transforms, parenting, visibility, modifiers, constraints
ob_cube.location = (0.0, 0.0, 0.0)
ob_cube.scale = (5.0, 5.0, 10.0)
_m = ob_cube.modifiers.new('Bevel', 'BEVEL')
_m.width = 0.01
_m.width_pct = 0.01
_m.segments = 2
ob_cube_001.location = (0.0, 0.0, 0.0)
ob_cube_001.scale = (5.0, 5.0, 10.0)
_m = ob_cube_001.modifiers.new('Bevel', 'BEVEL')
_m.width = 0.01
_m.width_pct = 0.01
_m.segments = 2
ob_cube_002.location = (0.0, 0.0, 9.262)
ob_cube_002.scale = (5.0, 5.0, 10.0)
_m = ob_cube_002.modifiers.new('Bevel', 'BEVEL')
_m.width = 0.01
_m.width_pct = 0.01
_m.segments = 2
ob_cube_003.location = (0.0, 0.0, -9.989)
ob_cube_003.scale = (5.0, 5.0, 10.0)
_m = ob_cube_003.modifiers.new('Bevel', 'BEVEL')
_m.width = 0.01
_m.width_pct = 0.01
_m.segments = 2
ob_cube_004.location = (-4.657, -3.471, 9.965)
ob_cube_004.scale = (1.0, 2.0, 1.0)
_m = ob_cube_004.modifiers.new('Bevel', 'BEVEL')
_m.width = 0.01
_m.width_pct = 0.01
_m = ob_cube_004.modifiers.new('Mirror', 'MIRROR')
_m.use_axis = (True, True, False)
ob_cube_005.location = (-4.657, -3.471, 9.965)
ob_cube_005.scale = (1.0, 2.0, 1.0)
_m = ob_cube_005.modifiers.new('Mirror', 'MIRROR')
_m.use_axis = (False, True, False)
ob_cube_006.location = (0.0, -8.765, 0.01418)
_m = ob_cube_006.modifiers.new('Bevel', 'BEVEL')
_m.width = 0.01
_m.width_pct = 0.01
_m.segments = 2

# ---- collection membership
col_collection.objects.link(ob_cube)
col_collection.objects.link(ob_cube_001)
col_collection.objects.link(ob_cube_002)
col_collection.objects.link(ob_cube_003)
col_collection.objects.link(ob_cube_004)
col_collection.objects.link(ob_cube_005)
col_collection.objects.link(ob_cube_006)

# ---- scene / render settings (as saved in the file)
scene.frame_start = 1; scene.frame_end = 250; scene.frame_set(1)
scene.render.engine = 'BLENDER_EEVEE_NEXT'
bpy.context.view_layer.update()

# ---- added for rendering (the .blend has no active camera and no usable light): camera, sun
cam_auto = bpy.data.cameras.new('AutoCamera')
cam_auto.lens = 50.0
cam_auto.sensor_width = 36.0
cam_auto.clip_end = 1000.0
ob_auto_camera = bpy.data.objects.new('AutoCamera', cam_auto)
scene.collection.objects.link(ob_auto_camera)
ob_auto_camera.location = (26.6509, -31.9811, 21.6761)
ob_auto_camera.rotation_euler = (1.09748, -7.21219e-08, 0.694738)
scene.camera = ob_auto_camera
light_auto_sun = bpy.data.lights.new('AutoSun', 'SUN')
light_auto_sun.energy = 3.0
light_auto_sun.angle = 0.0523599
ob_auto_sun = bpy.data.objects.new('AutoSun', light_auto_sun)
scene.collection.objects.link(ob_auto_sun)
ob_auto_sun.rotation_euler = (0.872665, 0.174533, 0.523599)
bpy.context.view_layer.update()
